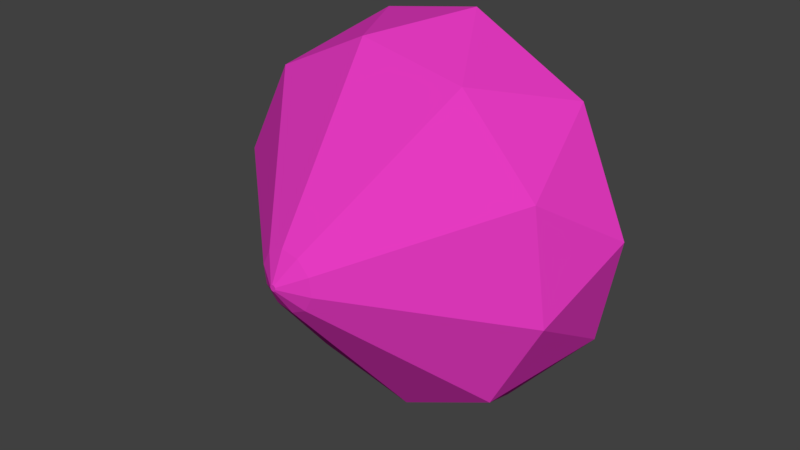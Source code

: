 # Source: gem1.blend  (saved by Blender 2.79.0; exported with 4.5.12 LTS)
import bpy
from mathutils import Matrix  # noqa: F401  (used for matrix-valued properties, if any)

bpy.ops.wm.read_factory_settings(use_empty=True)
scene = bpy.context.scene
scene.name = 'Scene'

# ---- collections
col_collection_1 = bpy.data.collections.new('Collection 1'); scene.collection.children.link(col_collection_1)

# ---- materials (node trees are filled in below, after node groups)
mat_material_001 = bpy.data.materials.new('Material.001')
mat_material_001.alpha_threshold = 0.0
mat_material_001.use_transparent_shadow = False
mat_material_001.diffuse_color = (0.8, 0.04352, 0.5413, 1.0)
mat_material_001.roughness = 0.5

# ---- material node trees

# ---- world
world_world = bpy.data.worlds.new('World'); scene.world = world_world
world_world.color = (0.05088, 0.05088, 0.05088)
world_world.use_sun_shadow = False
world_world.sun_shadow_jitter_overblur = 0.0
world_world.cycles.sampling_method = 'MANUAL'

# ---- meshes
me_icosphere = bpy.data.meshes.new('Icosphere')
me_icosphere.from_pydata([(-0.1384, 0.05432, 0.3276), (0.1236, 0.04353, 0.2815), (-0.8938, 0.7628, -0.2275), (-0.4646, 0.7462, -0.6719), (0.9881, 0.6835, 0.03807), (0.1378, 0.04323, 0.1808), (0.2153, 1.15, 1.312), (-0.9629, 1.201, 0.7362), (-0.7797, 1.197, -0.5633), (0.5118, 1.144, -0.7906), (1.127, 1.115, 0.3684), (0.9018, 0.6853, 0.65), (-0.1012, 0.05354, 0.064), (-0.186, 0.05657, 0.2378), (-0.6905, 0.7509, 0.9303), (-0.1718, 0.05628, 0.1371), (-0.001155, 0.04942, 0.04639), (0.1436, 0.7211, -0.7789), (-0.9801, 0.7646, 0.3845), (0.6985, 0.6972, -0.5078), (0.4725, 0.7019, 1.094), (-0.1356, 0.727, 1.201), (0.9018, 0.6853, 0.65), (0.9881, 0.6835, 0.03807), (-0.1356, 0.727, 1.201), (0.4725, 0.7019, 1.094), (-0.9801, 0.7646, 0.3845), (-0.6905, 0.7509, 0.9303), (-0.4646, 0.7462, -0.6719), (-0.8938, 0.7628, -0.2275), (0.6985, 0.6972, -0.5078), (0.1436, 0.7211, -0.7789), (0.789, 1.225, 0.9507), (-0.4393, 1.276, 1.167), (-1.024, 1.303, 0.06458), (-0.1573, 1.27, -0.8329), (0.9633, 1.221, -0.2852), (0.1456, 1.568, 0.8183), (0.6468, 1.548, 0.2995), (-0.5022, 1.596, 0.5017), (-0.4015, 1.594, -0.2129), (0.3086, 1.564, -0.3378), (0.09012, 0.04548, 0.091), (0.05296, 0.04626, 0.3546), (-0.0471, 0.05038, 0.3722), (-0.04018, -0.03937, 0.2218), (-0.01196, -0.04054, 0.2168), (-0.01043, -0.04057, 0.206), (-0.03617, -0.03946, 0.1934), (-0.04531, -0.03913, 0.2121), (-0.04378, -0.03916, 0.2012), (-0.0254, -0.0399, 0.1915), (-0.01556, -0.04033, 0.1963), (-0.01957, -0.04024, 0.2247), (-0.03034, -0.0398, 0.2266)], [], [(11, 20, 43, 1), (4, 11, 1, 5), (17, 19, 42, 16), (14, 18, 13, 0), (19, 4, 5, 42), (38, 41, 40, 39, 37), (6, 32, 37), (7, 33, 39), (8, 34, 40), (9, 35, 41), (10, 36, 38), (29, 28, 3, 2), (38, 36, 41), (36, 9, 41), (27, 26, 18, 14), (41, 35, 40), (35, 8, 40), (28, 31, 17, 3), (40, 34, 39), (34, 7, 39), (30, 23, 4, 19), (39, 33, 37), (33, 6, 37), (31, 30, 19, 17), (37, 32, 38), (32, 10, 38), (23, 36, 10), (23, 30, 36), (30, 9, 36), (31, 35, 9), (31, 28, 35), (28, 8, 35), (29, 34, 8), (29, 26, 34), (26, 7, 34), (27, 33, 7), (27, 24, 33), (24, 6, 33), (25, 32, 6), (25, 22, 32), (22, 10, 32), (30, 31, 9), (25, 24, 21, 20), (28, 29, 8), (26, 29, 2, 18), (24, 27, 14, 21), (26, 27, 7), (23, 22, 11, 4), (22, 25, 20, 11), (24, 25, 6), (22, 23, 10), (21, 14, 0, 44), (3, 17, 16, 12), (20, 21, 44, 43), (18, 2, 15, 13), (2, 3, 12, 15), (42, 5, 47, 52), (1, 43, 53, 46), (0, 13, 49, 45), (12, 16, 51, 48), (15, 12, 48, 50), (43, 44, 54, 53), (13, 15, 50, 49), (5, 1, 46, 47), (16, 42, 52, 51), (44, 0, 45, 54), (52, 47, 46, 53, 54, 45, 49, 50, 48, 51)])
me_icosphere.materials.append(mat_material_001)
me_icosphere.use_remesh_preserve_volume = False
me_icosphere.use_remesh_preserve_attributes = False
me_icosphere.use_mirror_vertex_groups = False
me_icosphere.update()

# ---- objects
ob_icosphere = bpy.data.objects.new('Icosphere', me_icosphere)

# ---- transforms, parenting, visibility, modifiers, constraints
ob_icosphere.location = (0.05332, 0.03212, -0.212)
ob_icosphere.lineart.crease_threshold = 0.0

# ---- collection membership
col_collection_1.objects.link(ob_icosphere)

# ---- scene / render settings (as saved in the file)
scene.frame_start = 1; scene.frame_end = 250; scene.frame_set(1)
scene.render.engine = 'BLENDER_EEVEE_NEXT'
scene.render.resolution_percentage = 50
scene.render.dither_intensity = 0.0
scene.cycles.use_denoising = False
scene.cycles.samples = 128
scene.cycles.sampling_pattern = 'TABULATED_SOBOL'
scene.cycles.use_adaptive_sampling = False
scene.cycles.use_light_tree = False
scene.cycles.blur_glossy = 0.0
scene.cycles.sample_clamp_indirect = 0.0
scene.view_settings.view_transform = 'Standard'
bpy.context.view_layer.update()

# ---- added for rendering (the .blend has no active camera and no usable light): camera, sun
cam_auto = bpy.data.cameras.new('AutoCamera')
cam_auto.lens = 50.0
cam_auto.sensor_width = 36.0
cam_auto.clip_end = 1000.0
ob_auto_camera = bpy.data.objects.new('AutoCamera', cam_auto)
scene.collection.objects.link(ob_auto_camera)
ob_auto_camera.location = (3.29687, -3.02101, 2.58141)
ob_auto_camera.rotation_euler = (1.09748, -7.21219e-08, 0.694738)
scene.camera = ob_auto_camera
light_auto_sun = bpy.data.lights.new('AutoSun', 'SUN')
light_auto_sun.energy = 3.0
light_auto_sun.angle = 0.0523599
ob_auto_sun = bpy.data.objects.new('AutoSun', light_auto_sun)
scene.collection.objects.link(ob_auto_sun)
ob_auto_sun.rotation_euler = (0.872665, 0.174533, 0.523599)
bpy.context.view_layer.update()
